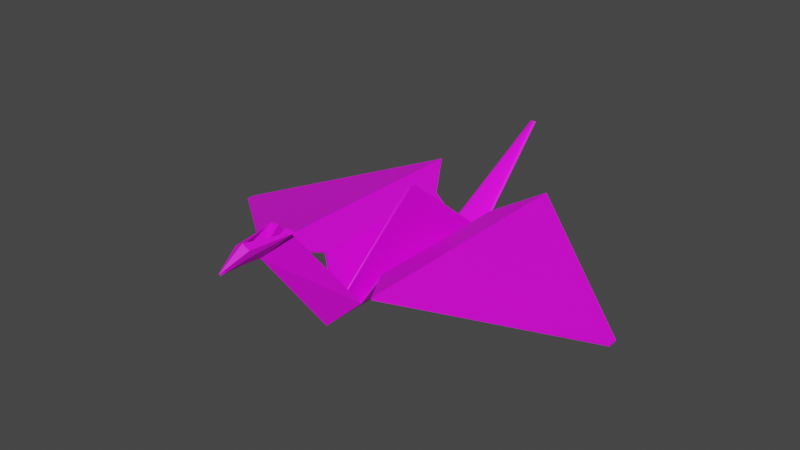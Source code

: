 # Source: PCrane.blend  (saved by Blender 2.93.21; exported with 4.5.12 LTS)
import bpy
from mathutils import Matrix  # noqa: F401  (used for matrix-valued properties, if any)

bpy.ops.wm.read_factory_settings(use_empty=True)
scene = bpy.context.scene
scene.name = 'Scene'

# ---- collections
col_collection = bpy.data.collections.new('Collection'); scene.collection.children.link(col_collection)

# ---- images (referenced by path relative to the original .blend; pixels are not part of the script)
import os
ASSET_DIR = os.environ.get("B2B_ASSET_DIR", "")  # directory of the original .blend (textures are referenced by path, not embedded)
HERE = os.path.dirname(os.path.abspath(__file__))  # packed textures are extracted next to this script under _unpacked/

def load_image(name, relpath, width, height, colorspace="sRGB"):
    """Load a texture the original file referenced (path relative to the .blend, or extracted next to this script)."""
    p = next((c for c in (os.path.join(HERE, relpath), os.path.join(ASSET_DIR, relpath)) if relpath and os.path.exists(c)), "")
    if p:
        img = bpy.data.images.load(p, check_existing=True)
        img.name = name
    else:  # same state as the original file: an image datablock whose file is absent (Cycles renders it pink)
        img = bpy.data.images.new(name, width, height)
        img.source = "FILE"
        img.filepath = "//" + (relpath or name)
    img.colorspace_settings.name = colorspace
    return img
img_papercrane = load_image('PaperCrane', '', 1024, 1024, 'sRGB')

# ---- materials (node trees are filled in below, after node groups)
mat_material_001 = bpy.data.materials.new('Material.001')
mat_material_001.use_transparent_shadow = False

# ---- material node trees
mat_material_001.use_nodes = True; mat_material_001.node_tree.nodes.clear()
_N = mat_material_001.node_tree.nodes; _L = mat_material_001.node_tree.links
n0 = _N.new('ShaderNodeBsdfPrincipled'); n0.name = 'Principled BSDF'; n0.location = (10, 300)
n0.distribution = 'GGX'
n0.subsurface_method = 'BURLEY'
n0.inputs[3].default_value = 1.45
n0.inputs[27].default_value = (0.0, 0.0, 0.0, 1.0)
n0.inputs[28].default_value = 1.0
n1 = _N.new('ShaderNodeOutputMaterial'); n1.name = 'Material Output'; n1.location = (300, 300)
n2 = _N.new('ShaderNodeTexImage'); n2.name = 'Image Texture'; n2.location = (-280, 280)
n2.image = img_papercrane
_L.new(n0.outputs[0], n1.inputs[0])
_L.new(n2.outputs[0], n0.inputs[0])
n1.is_active_output = True

# ---- world
world_world = bpy.data.worlds.new('World'); scene.world = world_world
world_world.use_nodes = True; world_world.node_tree.nodes.clear()
_N = world_world.node_tree.nodes; _L = world_world.node_tree.links
n0 = _N.new('ShaderNodeOutputWorld'); n0.name = 'World Output'; n0.location = (300, 300)
n1 = _N.new('ShaderNodeBackground'); n1.name = 'Background'; n1.location = (10, 300)
n1.inputs[0].default_value = (0.05088, 0.05088, 0.05088, 1.0)
_L.new(n1.outputs[0], n0.inputs[0])
n0.is_active_output = True
world_world.color = (0.05088, 0.05088, 0.05088)
world_world.use_sun_shadow = False
world_world.sun_shadow_jitter_overblur = 0.0

# ---- meshes
me_plane_001 = bpy.data.meshes.new('Plane.001')
me_plane_001.from_pydata([(1.878, -0.03759, 0.1107), (1.878, 0.03759, 0.1107), (0.1403, -0.7783, 0.1409), (0.1403, 0.7783, 0.1409), (0.2818, -0.6913, 0.388), (0.5553, -1.114, 0.4873), (0.5553, 1.114, 0.4873), (0.2818, 0.6913, 0.388), (0.0363, -1.407, 0.9825), (0.104, -1.407, 0.9825), (0.04595, -1.771, 0.9585), (0.007671, 1.712, 0.8083), (0.0, -1.0, 0.0), (-1.878, -0.03759, 0.1107), (0.0, 1.0, 0.0), (-1.878, 0.03759, 0.1107), (0.0, -0.03159, 0.7866), (0.0, 0.03159, 0.7866), (-0.1403, -0.7783, 0.1409), (-0.1403, 0.7783, 0.1409), (-0.2818, -0.6913, 0.388), (-0.5553, -1.114, 0.4873), (-0.5553, 1.114, 0.4873), (-0.2818, 0.6913, 0.388), (0.0, -1.629, 0.8416), (-0.0363, -1.407, 0.9825), (0.0, -1.629, 0.8416), (-0.104, -1.407, 0.9825), (0.0, -1.993, 0.8416), (-0.04595, -1.771, 0.9585), (0.0, -1.993, 0.8416), (0.0, -1.771, 0.9825), (0.0, 1.723, 0.794), (-0.007671, 1.712, 0.8083)], [], [(5, 0, 1, 6), (12, 2, 3, 14), (2, 4, 7, 3), (4, 5, 6, 7), (2, 12, 24, 8), (8, 24, 26, 9), (9, 26, 28, 10), (10, 28, 30, 31), (14, 3, 11, 32), (10, 31, 9), (21, 22, 15, 13), (12, 16, 17, 14), (12, 14, 19, 18), (18, 19, 23, 20), (20, 23, 22, 21), (18, 25, 24, 12), (25, 27, 26, 24), (27, 29, 28, 26), (29, 31, 30, 28), (14, 32, 33, 19), (29, 27, 31)])
_uv = me_plane_001.uv_layers.new(name='UVMap')
_uv.uv.foreach_set('vector', [0.3198, 0.5179, 0.0001807, 0.2678, 0.0001807, 0.2503, 0.3198, 0.0001807, 0.4998, 0.4915, 0.4536, 0.4399, 0.4536, 0.07818, 0.4998, 0.02666, 0.4536, 0.4399, 0.3874, 0.4197, 0.3874, 0.09841, 0.4536, 0.07818, 0.3874, 0.4197, 0.3198, 0.5179, 0.3198, 0.0001807, 0.3874, 0.09841, 0.4445, 0.5183, 0.4389, 0.5875, 0.1965, 0.5875, 0.1987, 0.5261, 0.1987, 0.5261, 0.1965, 0.5875, 0.1955, 0.5875, 0.1833, 0.5232, 0.7731, 0.5183, 0.7781, 0.6179, 0.7408, 0.6189, 0.7288, 0.6104, 0.7288, 0.6104, 0.7408, 0.6189, 0.7405, 0.6189, 0.7073, 0.6197, 0.6954, 0.5865, 0.707, 0.6548, 0.4449, 0.5983, 0.4468, 0.5865, 0.7288, 0.6104, 0.7073, 0.6197, 0.7731, 0.5183, 0.8198, 0.0001807, 0.8198, 0.5179, 0.5002, 0.2678, 0.5002, 0.2503, 0.183, 0.9831, 0.0001807, 0.758, 0.0001807, 0.7434, 0.183, 0.5183, 0.9998, 0.02666, 0.9998, 0.4915, 0.9536, 0.4399, 0.9536, 0.07818, 0.9536, 0.07818, 0.9536, 0.4399, 0.8874, 0.4197, 0.8874, 0.09841, 0.8874, 0.09841, 0.8874, 0.4197, 0.8198, 0.5179, 0.8198, 0.0001807, 0.4445, 0.6566, 0.1987, 0.6488, 0.1965, 0.5875, 0.4389, 0.5875, 0.1987, 0.6488, 0.1833, 0.6517, 0.1955, 0.5875, 0.1965, 0.5875, 0.7781, 0.7177, 0.7293, 0.6279, 0.7408, 0.6189, 0.7781, 0.6179, 0.7293, 0.6279, 0.7073, 0.6197, 0.7405, 0.6189, 0.7408, 0.6189, 0.6954, 0.5865, 0.4468, 0.5865, 0.4449, 0.5747, 0.707, 0.5183, 0.7293, 0.6279, 0.7781, 0.7177, 0.7073, 0.6197])
me_plane_001.materials.append(mat_material_001)
me_plane_001.use_remesh_fix_poles = True
me_plane_001.use_remesh_preserve_attributes = False
me_plane_001.update()

# ---- objects
ob_crane = bpy.data.objects.new('Crane', me_plane_001)

# ---- transforms, parenting, visibility, modifiers, constraints
ob_crane.location = (0.0, 0.0, 0.0)
_m = ob_crane.modifiers.new('Solidify', 'SOLIDIFY')
_m.thickness = 0.02

# ---- collection membership
col_collection.objects.link(ob_crane)

# ---- scene / render settings (as saved in the file)
scene.frame_start = 1; scene.frame_end = 250; scene.frame_set(1)
scene.render.engine = 'BLENDER_EEVEE_NEXT'
scene.cycles.use_denoising = False
scene.cycles.samples = 128
scene.cycles.sampling_pattern = 'TABULATED_SOBOL'
scene.cycles.use_adaptive_sampling = False
scene.cycles.use_light_tree = False
scene.view_settings.view_transform = 'Filmic'
bpy.context.view_layer.update()

# ---- added for rendering (the .blend has no active camera and no usable light): camera, sun
cam_auto = bpy.data.cameras.new('AutoCamera')
cam_auto.lens = 50.0
cam_auto.sensor_width = 36.0
cam_auto.clip_end = 1000.0
ob_auto_camera = bpy.data.objects.new('AutoCamera', cam_auto)
scene.collection.objects.link(ob_auto_camera)
ob_auto_camera.location = (4.99557, -6.12868, 4.48869)
ob_auto_camera.rotation_euler = (1.09748, -7.21219e-08, 0.694738)
scene.camera = ob_auto_camera
light_auto_sun = bpy.data.lights.new('AutoSun', 'SUN')
light_auto_sun.energy = 3.0
light_auto_sun.angle = 0.0523599
ob_auto_sun = bpy.data.objects.new('AutoSun', light_auto_sun)
scene.collection.objects.link(ob_auto_sun)
ob_auto_sun.rotation_euler = (0.872665, 0.174533, 0.523599)
bpy.context.view_layer.update()
